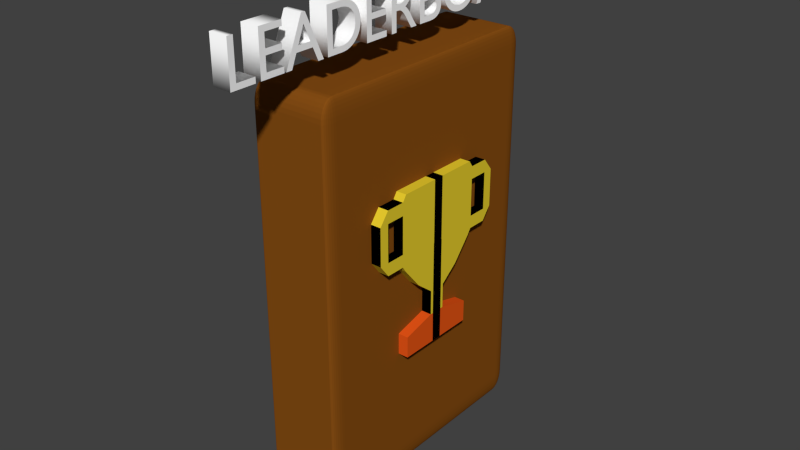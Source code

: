 # Source: menu_leader.blend  (saved by Blender 2.76.0; exported with 4.5.12 LTS)
import bpy
from mathutils import Matrix  # noqa: F401  (used for matrix-valued properties, if any)

bpy.ops.wm.read_factory_settings(use_empty=True)
scene = bpy.context.scene
scene.name = 'Scene'

# ---- collections
col_collection_1 = bpy.data.collections.new('Collection 1'); scene.collection.children.link(col_collection_1)

# ---- materials (node trees are filled in below, after node groups)
mat_leade_trophy = bpy.data.materials.new('Leade Trophy')
mat_leade_trophy.alpha_threshold = 0.0
mat_leade_trophy.use_transparent_shadow = False
mat_leade_trophy.diffuse_color = (0.8, 0.6165, 0.02819, 1.0)
mat_leade_trophy.roughness = 0.5
mat_leader_wood = bpy.data.materials.new('Leader Wood')
mat_leader_wood.alpha_threshold = 0.0
mat_leader_wood.use_transparent_shadow = False
mat_leader_wood.diffuse_color = (0.8, 0.09394, 0.008878, 1.0)
mat_leader_wood.roughness = 0.5
mat_menu_text = bpy.data.materials.new('Menu Text')
mat_menu_text.alpha_threshold = 0.0
mat_menu_text.use_transparent_shadow = False
mat_menu_text.diffuse_color = (1.0, 1.0, 1.0, 1.0)
mat_menu_text.roughness = 0.5
mat_menu_background = bpy.data.materials.new('Menu Background')
mat_menu_background.alpha_threshold = 0.0
mat_menu_background.use_transparent_shadow = False
mat_menu_background.diffuse_color = (0.2396, 0.07557, 0.007173, 1.0)
mat_menu_background.roughness = 0.5
mat_menu_background.line_color = (0.0, 0.0, 0.0, 1.0)

# ---- material node trees

# ---- world
world_world = bpy.data.worlds.new('World'); scene.world = world_world
world_world.color = (0.05088, 0.05088, 0.05088)
world_world.use_sun_shadow = False
world_world.sun_shadow_jitter_overblur = 0.0
world_world.cycles.sampling_method = 'MANUAL'
world_world.cycles.sample_map_resolution = 256

# ---- meshes
me_cube_001 = bpy.data.meshes.new('Cube.001')
me_cube_001.from_pydata([(-1.105, -0.829, -1.0), (-1.105, -0.829, 1.0), (-1.105, -1.43, -1.39), (-1.105, -1.43, 1.0), (-1.105, -0.2765, -3.323), (-1.105, -0.2765, -2.532), (-1.105, -0.829, -4.286), (-1.105, -1.345, -3.599), (-1.105, -1.345, -4.286), (-1.105, 0.171, 1.0), (-1.105, -0.829, 0.0), (-1.105, -1.43, 0.0), (-1.105, -2.495, -0.3903), (-1.105, -1.872, -1.195), (-1.105, -1.872, 0.8047), (-1.105, -1.43, -0.8903), (-1.105, -2.495, -0.7926), (-1.105, -2.183, -1.195), (-1.105, -1.561, 0.8047), (-1.105, -1.43, 0.5), (-1.105, -2.495, 0.4023), (-1.105, -1.561, -1.195), (-1.105, -2.183, 0.8047), (-1.105, -2.183, -0.3903), (-1.105, -1.561, 0.0), (-1.105, -1.872, 0.4023), (-1.105, -1.872, -0.7926), (-1.105, -1.561, -0.7926), (-1.105, -1.561, 0.4023), (-1.105, -2.183, 0.4023), (-1.105, -2.183, -0.7926), (-1.105, 0.171, -1.0), (-1.105, 0.158, -3.323), (-1.105, -0.2765, -2.928), (-1.105, -0.5528, -1.766), (-1.105, 0.171, -4.286), (-1.105, -0.5528, -3.805), (-1.105, 0.171, -3.805), (-1.105, 0.171, 0.0), (-1.105, 0.18, -1.0), (-1.105, 0.18, -3.323), (-1.105, -0.8535, -2.077), (-1.998, -0.829, -1.0), (-1.998, -0.829, 1.0), (-1.998, -1.43, -1.39), (-1.998, -1.43, 1.0), (-1.998, -0.2765, -3.323), (-1.998, -0.2765, -2.532), (-1.998, -0.829, -4.286), (-1.998, -1.345, -3.599), (-1.998, -1.345, -4.286), (-1.998, 0.171, 1.0), (-1.998, -0.829, 0.0), (-1.998, -1.43, 0.0), (-1.998, -2.495, -0.3903), (-1.998, -1.872, -1.195), (-1.998, -1.872, 0.8047), (-1.998, -1.43, -0.8903), (-1.998, -2.495, -0.7926), (-1.998, -2.183, -1.195), (-1.998, -1.561, 0.8047), (-1.998, -1.43, 0.5), (-1.998, -2.495, 0.4023), (-1.998, -1.561, -1.195), (-1.998, -2.183, 0.8047), (-1.998, -2.183, -0.3903), (-1.998, -1.561, 0.0), (-1.998, -1.872, 0.4023), (-1.998, -1.872, -0.7926), (-1.998, -1.561, -0.7926), (-1.998, -1.561, 0.4023), (-1.998, -2.183, 0.4023), (-1.998, -2.183, -0.7926), (-1.998, 0.171, -1.0), (-1.998, -0.2765, -2.928), (-1.998, -0.5528, -1.766), (-1.998, 0.171, -4.286), (-1.998, -0.5528, -3.805), (-1.998, 0.171, -3.805), (-1.998, 0.171, 0.0), (-1.998, 0.18, -1.0), (-1.998, 0.18, -3.323), (-1.998, -0.8535, -2.077)], [(32, 4), (32, 37)], [(7, 8, 35, 40, 4), (0, 2, 41, 5, 4, 40, 39), (31, 9, 1, 0), (0, 1, 3, 2), (18, 21, 2, 3), (27, 30, 17, 21), (17, 22, 20, 16), (18, 22, 29, 28), (49, 46, 81, 76, 50), (42, 80, 81, 46, 47, 82, 44), (73, 42, 43, 51), (42, 44, 45, 43), (60, 45, 44, 63), (69, 63, 59, 72), (59, 58, 62, 64), (60, 70, 71, 64), (21, 18, 60, 63), (29, 20, 62, 71), (19, 11, 53, 61), (16, 20, 62, 58), (25, 29, 71, 67), (20, 12, 54, 62), (22, 17, 59, 64), (29, 22, 64, 71), (21, 13, 55, 63), (28, 29, 71, 70), (23, 29, 71, 65), (22, 14, 56, 64), (22, 18, 60, 64), (30, 16, 58, 72), (23, 12, 54, 65), (21, 17, 59, 63), (26, 30, 72, 68), (5, 33, 74, 47), (30, 27, 69, 72), (30, 23, 65, 72), (25, 14, 56, 67), (17, 30, 72, 59), (11, 15, 57, 53), (0, 34, 75, 42), (12, 16, 58, 54), (4, 36, 77, 46), (13, 17, 59, 55), (10, 0, 42, 52), (37, 35, 76, 78), (14, 18, 60, 56), (31, 0, 42, 73), (3, 19, 61, 45), (15, 2, 44, 57), (36, 37, 78, 77), (1, 10, 52, 43), (38, 31, 73, 79), (2, 21, 63, 44), (3, 1, 43, 45), (9, 38, 79, 51), (20, 22, 64, 62), (38, 10, 52, 79), (39, 31, 73, 80), (33, 4, 46, 74), (11, 24, 66, 53), (34, 5, 47, 75), (39, 40, 81, 80), (13, 26, 68, 55), (5, 41, 82, 47), (41, 2, 44, 82), (27, 26, 68, 69), (35, 6, 48, 76), (35, 8, 50, 76), (15, 27, 69, 57), (36, 6, 48, 77), (40, 35, 76, 81), (27, 24, 66, 69), (8, 7, 49, 50), (0, 39, 80, 42), (27, 21, 63, 69), (7, 4, 46, 49), (4, 5, 47, 46), (28, 25, 67, 70), (8, 6, 48, 50), (9, 31, 73, 51), (19, 28, 70, 61), (1, 9, 51, 43), (18, 28, 70, 60), (17, 16, 58, 59), (24, 28, 70, 66), (18, 3, 45, 60)])
me_cube_001.polygons.foreach_set('material_index', [1, 0, 0, 0, 0, 0, 0, 0, 1, 0, 0, 0, 0, 0, 0, 0, 0, 0, 0, 0, 0, 0, 0, 0, 0, 0, 0, 0, 0, 0, 0, 0, 0, 0, 0, 0, 0, 0, 0, 0, 0, 0, 0, 0, 0, 0, 0, 0, 0, 0, 0, 0, 0, 0, 0, 0, 0, 0, 0, 0, 0, 0, 0, 0, 0, 0, 0, 1, 0, 0, 1, 0, 1, 0, 0, 1, 0, 0, 0, 0, 0, 0, 0, 0, 0, 0])
me_cube_001.materials.append(mat_leade_trophy)
me_cube_001.materials.append(mat_leader_wood)
me_cube_001.use_remesh_preserve_volume = False
me_cube_001.use_remesh_preserve_attributes = False
me_cube_001.use_mirror_vertex_groups = False
me_cube_001.update()
me_cube = bpy.data.meshes.new('Cube')
me_cube.from_pydata([(1.0, 1.0, -1.0), (1.0, -1.0, -1.0), (-1.0, -1.0, -1.0), (-1.0, 1.0, -1.0), (1.0, 1.0, 1.0), (1.0, -1.0, 1.0), (-1.0, -1.0, 1.0), (-1.0, 1.0, 1.0)], [], [(0, 1, 2, 3), (4, 7, 6, 5), (0, 4, 5, 1), (1, 5, 6, 2), (2, 6, 7, 3), (4, 0, 3, 7)])
me_cube.materials.append(mat_menu_background)
me_cube.use_remesh_preserve_volume = False
me_cube.use_remesh_preserve_attributes = False
me_cube.use_mirror_vertex_groups = False
me_cube.update()

# ---- curves / text
txt_untitled = bpy.data.curves.new('Untitled', 'FONT')
txt_untitled.dimensions = '2D'
txt_untitled.body = 'LEADERBOARD'
txt_untitled.materials.append(mat_menu_text)
txt_untitled.use_path_clamp = True
txt_untitled.bevel_resolution = 0
txt_untitled.extrude = 0.147

# ---- objects
ob_leader_icon = bpy.data.objects.new('Leader Icon', me_cube_001)
ob_leader_text = bpy.data.objects.new('Leader Text', txt_untitled)
ob_menu_background = bpy.data.objects.new('Menu Background', me_cube)

# ---- transforms, parenting, visibility, modifiers, constraints
ob_leader_icon.location = (2.126, -0.003119, 1.588)
ob_leader_icon.scale = (0.783, 0.783, 0.783)
ob_leader_icon.lineart.crease_threshold = 0.0
_m = ob_leader_icon.modifiers.new('Mirror', 'MIRROR')
_m.use_axis = (False, True, False)
ob_leader_text.location = (0.3083, -5.232, 5.605)
ob_leader_text.rotation_euler = (1.571, 0.0, 1.571)
ob_leader_text.scale = (1.516, 1.516, 1.516)
ob_leader_text.lineart.crease_threshold = 0.0
ob_menu_background.location = (0.0, 0.0, 0.0)
ob_menu_background.scale = (1.0, 3.253, 5.0)
ob_menu_background.lock_rotations_4d = False
ob_menu_background.empty_display_type = 'ARROWS'
ob_menu_background.lineart.crease_threshold = 0.0
_m = ob_menu_background.modifiers.new('Bevel', 'BEVEL')
_m.segments = 7
_m.limit_method = 'NONE'
_m.spread = 0.0

# ---- collection membership
col_collection_1.objects.link(ob_leader_icon)
col_collection_1.objects.link(ob_leader_text)
col_collection_1.objects.link(ob_menu_background)

# ---- scene / render settings (as saved in the file)
scene.frame_start = 1; scene.frame_end = 250; scene.frame_set(1)
scene.render.engine = 'BLENDER_EEVEE_NEXT'
scene.render.resolution_percentage = 50
scene.render.dither_intensity = 0.0
scene.cycles.use_denoising = False
scene.cycles.samples = 10
scene.cycles.sampling_pattern = 'TABULATED_SOBOL'
scene.cycles.light_sampling_threshold = 0.0
scene.cycles.use_adaptive_sampling = False
scene.cycles.use_light_tree = False
scene.cycles.blur_glossy = 0.0
scene.cycles.pixel_filter_type = 'GAUSSIAN'
scene.cycles.sample_clamp_indirect = 0.0
scene.view_settings.view_transform = 'Standard'
bpy.context.view_layer.update()

# ---- added for rendering (the .blend has no active camera and no usable light): camera, sun
cam_auto = bpy.data.cameras.new('AutoCamera')
cam_auto.lens = 50.0
cam_auto.sensor_width = 36.0
cam_auto.clip_end = 1000.0
ob_auto_camera = bpy.data.objects.new('AutoCamera', cam_auto)
scene.collection.objects.link(ob_auto_camera)
ob_auto_camera.location = (14.6731, -17.4196, 12.4602)
ob_auto_camera.rotation_euler = (1.09748, -7.21219e-08, 0.694738)
scene.camera = ob_auto_camera
light_auto_sun = bpy.data.lights.new('AutoSun', 'SUN')
light_auto_sun.energy = 3.0
light_auto_sun.angle = 0.0523599
ob_auto_sun = bpy.data.objects.new('AutoSun', light_auto_sun)
scene.collection.objects.link(ob_auto_sun)
ob_auto_sun.rotation_euler = (0.872665, 0.174533, 0.523599)
bpy.context.view_layer.update()
